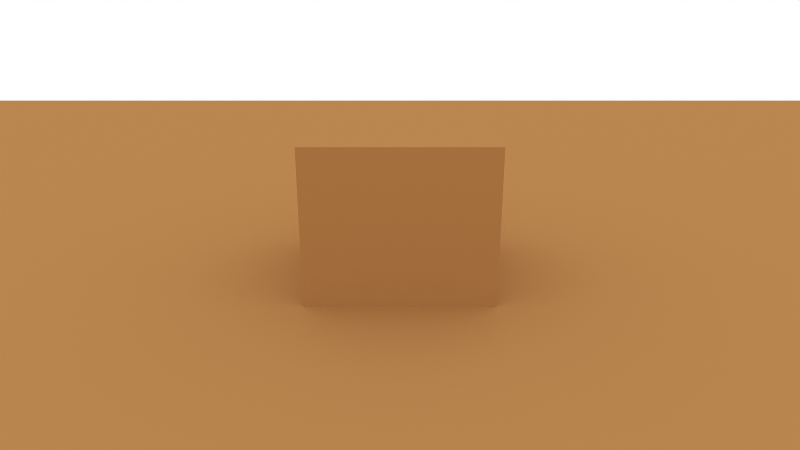 # Source: arb_chroma_warm.blend  (saved by Blender 5.2.44; exported with 4.5.12 LTS)
import bpy
from mathutils import Matrix  # noqa: F401  (used for matrix-valued properties, if any)

bpy.ops.wm.read_factory_settings(use_empty=True)
scene = bpy.context.scene
scene.name = 'Scene'

# ---- collections
col_collection = bpy.data.collections.new('Collection'); scene.collection.children.link(col_collection)

# ---- materials (node trees are filled in below, after node groups)
mat_floormat = bpy.data.materials.new('FloorMat')
mat_occludermat = bpy.data.materials.new('OccluderMat')

# ---- material node trees
mat_floormat.use_nodes = True; mat_floormat.node_tree.nodes.clear()
_N = mat_floormat.node_tree.nodes; _L = mat_floormat.node_tree.links
n0 = _N.new('ShaderNodeOutputMaterial'); n0.name = 'Material Output'; n0.location = (0, 0)
n1 = _N.new('ShaderNodeBsdfDiffuse'); n1.name = 'Diffuse BSDF'; n1.location = (0, 0)
n1.width = 160
n1.inputs[0].default_value = (0.49, 0.24, 0.08, 1.0)
_L.new(n1.outputs[0], n0.inputs[0])
n0.is_active_output = True
mat_occludermat.use_nodes = True; mat_occludermat.node_tree.nodes.clear()
_N = mat_occludermat.node_tree.nodes; _L = mat_occludermat.node_tree.links
n0 = _N.new('ShaderNodeOutputMaterial'); n0.name = 'Material Output'; n0.location = (0, 0)
n1 = _N.new('ShaderNodeBsdfDiffuse'); n1.name = 'Diffuse BSDF'; n1.location = (0, 0)
n1.width = 160
n1.inputs[0].default_value = (0.49, 0.24, 0.08, 1.0)
_L.new(n1.outputs[0], n0.inputs[0])
n0.is_active_output = True

# ---- world
world_world = bpy.data.worlds.new('World'); scene.world = world_world
world_world.use_nodes = True; world_world.node_tree.nodes.clear()
_N = world_world.node_tree.nodes; _L = world_world.node_tree.links
n0 = _N.new('ShaderNodeBackground'); n0.name = 'Background'; n0.location = (-200, 100)
n0.inputs[0].default_value = (1.0, 1.0, 1.0, 1.0)
n1 = _N.new('ShaderNodeOutputWorld'); n1.name = 'World Output'; n1.location = (200, 100)
_L.new(n0.outputs[0], n1.inputs[0])
n1.is_active_output = True

# ---- cameras
cam_cam = bpy.data.cameras.new('Cam')
cam_cam.lens = 28.0

# ---- meshes
me_cube = bpy.data.meshes.new('Cube')
me_cube.from_pydata([(-0.5, -0.5, -0.5), (-0.5, -0.5, 0.5), (-0.5, 0.5, -0.5), (-0.5, 0.5, 0.5), (0.5, -0.5, -0.5), (0.5, -0.5, 0.5), (0.5, 0.5, -0.5), (0.5, 0.5, 0.5)], [], [(0, 1, 3, 2), (2, 3, 7, 6), (6, 7, 5, 4), (4, 5, 1, 0), (2, 6, 4, 0), (7, 3, 1, 5)])
_uv = me_cube.uv_layers.new(name='UVMap')
_uv.uv.foreach_set('vector', [0.375, 0.0, 0.625, 0.0, 0.625, 0.25, 0.375, 0.25, 0.375, 0.25, 0.625, 0.25, 0.625, 0.5, 0.375, 0.5, 0.375, 0.5, 0.625, 0.5, 0.625, 0.75, 0.375, 0.75, 0.375, 0.75, 0.625, 0.75, 0.625, 1.0, 0.375, 1.0, 0.125, 0.5, 0.375, 0.5, 0.375, 0.75, 0.125, 0.75, 0.625, 0.5, 0.875, 0.5, 0.875, 0.75, 0.625, 0.75])
me_cube.materials.append(mat_floormat)
me_cube.update()
me_cube_001 = bpy.data.meshes.new('Cube.001')
me_cube_001.from_pydata([(-0.5, -0.5, -0.5), (-0.5, -0.5, 0.5), (-0.5, 0.5, -0.5), (-0.5, 0.5, 0.5), (0.5, -0.5, -0.5), (0.5, -0.5, 0.5), (0.5, 0.5, -0.5), (0.5, 0.5, 0.5)], [], [(0, 1, 3, 2), (2, 3, 7, 6), (6, 7, 5, 4), (4, 5, 1, 0), (2, 6, 4, 0), (7, 3, 1, 5)])
_uv = me_cube_001.uv_layers.new(name='UVMap')
_uv.uv.foreach_set('vector', [0.375, 0.0, 0.625, 0.0, 0.625, 0.25, 0.375, 0.25, 0.375, 0.25, 0.625, 0.25, 0.625, 0.5, 0.375, 0.5, 0.375, 0.5, 0.625, 0.5, 0.625, 0.75, 0.375, 0.75, 0.375, 0.75, 0.625, 0.75, 0.625, 1.0, 0.375, 1.0, 0.125, 0.5, 0.375, 0.5, 0.375, 0.75, 0.125, 0.75, 0.625, 0.5, 0.875, 0.5, 0.875, 0.75, 0.625, 0.75])
me_cube_001.materials.append(mat_occludermat)
me_cube_001.update()

# ---- objects
ob_cam = bpy.data.objects.new('Cam', cam_cam)
ob_floor = bpy.data.objects.new('Floor', me_cube)
ob_occluder = bpy.data.objects.new('Occluder', me_cube_001)

# ---- transforms, parenting, visibility, modifiers, constraints
ob_cam.location = (0.0, -3.6, 1.7)
ob_cam.rotation_euler = (1.249, -0.0, 0.0)
ob_floor.location = (0.0, 0.0, -0.05)
ob_floor.scale = (20.0, 20.0, 0.1)
ob_occluder.location = (0.0, 0.5, 0.5)
ob_occluder.scale = (1.2, 1.2, 1.0)

# ---- collection membership
scene.collection.objects.link(ob_cam)
col_collection.objects.link(ob_floor)
col_collection.objects.link(ob_occluder)

# ---- scene / render settings (as saved in the file)
scene.camera = ob_cam
scene.frame_start = 1; scene.frame_end = 250; scene.frame_set(1)
scene.render.engine = 'BLENDER_EEVEE_NEXT'
scene.render.resolution_x = 320
scene.render.resolution_y = 180
scene.render.bake_bias = 0.0
scene.render.bake_samples = 0
scene.render.compositor_device = 'GPU'
scene.cycles.use_denoising = False
scene.cycles.samples = 64
scene.cycles.use_adaptive_sampling = False
scene.cycles.blur_glossy = 0.0
scene.cycles.max_bounces = 8
scene.cycles.diffuse_bounces = 8
scene.cycles.glossy_bounces = 8
scene.cycles.transmission_bounces = 8
scene.cycles.pixel_filter_type = 'BOX'
scene.cycles.filter_width = 1.0
scene.cycles.seed = 278
scene.cycles.sample_clamp_indirect = 0.0
scene.eevee.use_volume_custom_range = False
scene.eevee.fast_gi_thickness_near = 0.1
scene.eevee.fast_gi_thickness_far = 0.0
scene.eevee.ray_tracing_options.screen_trace_thickness = 0.1
scene.view_settings.view_transform = 'Standard'
bpy.context.view_layer.update()
